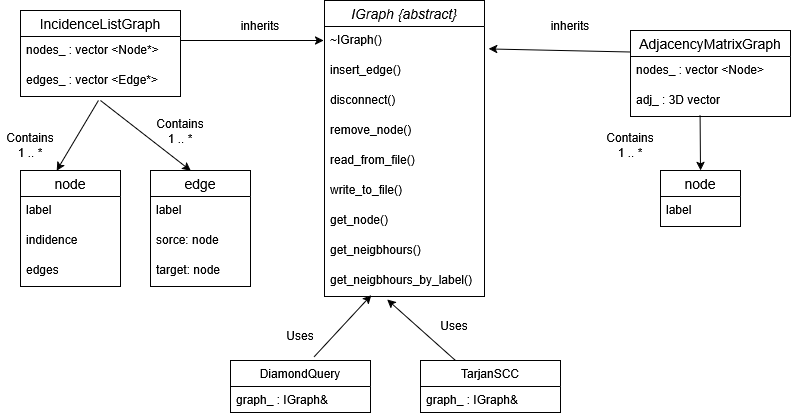

The diagram above was exported from draw.io. Its source (the exported page's mxGraphModel, read from the mxfile embedded in the PNG):
<mxGraphModel dx="1101" dy="626" grid="1" gridSize="10" guides="1" tooltips="1" connect="1" arrows="1" fold="1" page="1" pageScale="1" pageWidth="827" pageHeight="1169" math="0" shadow="0">
  <root>
    <mxCell id="0" />
    <mxCell id="1" parent="0" />
    <mxCell id="8uPB2JUFxA6odGGMjxSa-1" parent="1" style="swimlane;fontStyle=2;childLayout=stackLayout;horizontal=1;startSize=26;horizontalStack=0;resizeParent=1;resizeParentMax=0;resizeLast=0;collapsible=1;marginBottom=0;align=center;fontSize=14;" value="IGraph {abstract}" vertex="1">
      <mxGeometry height="296" width="160" x="334" y="30" as="geometry">
        <mxRectangle height="30" width="80" x="300" y="40" as="alternateBounds" />
      </mxGeometry>
    </mxCell>
    <mxCell id="8uPB2JUFxA6odGGMjxSa-10" parent="8uPB2JUFxA6odGGMjxSa-1" style="text;strokeColor=none;fillColor=none;spacingLeft=4;spacingRight=4;overflow=hidden;rotatable=0;points=[[0,0.5],[1,0.5]];portConstraint=eastwest;fontSize=12;whiteSpace=wrap;html=1;" value="~IGraph()" vertex="1">
      <mxGeometry height="30" width="160" y="26" as="geometry" />
    </mxCell>
    <mxCell id="8uPB2JUFxA6odGGMjxSa-2" parent="8uPB2JUFxA6odGGMjxSa-1" style="text;strokeColor=none;fillColor=none;spacingLeft=4;spacingRight=4;overflow=hidden;rotatable=0;points=[[0,0.5],[1,0.5]];portConstraint=eastwest;fontSize=12;whiteSpace=wrap;html=1;" value="insert_edge()" vertex="1">
      <mxGeometry height="30" width="160" y="56" as="geometry" />
    </mxCell>
    <mxCell id="8uPB2JUFxA6odGGMjxSa-3" parent="8uPB2JUFxA6odGGMjxSa-1" style="text;strokeColor=none;fillColor=none;spacingLeft=4;spacingRight=4;overflow=hidden;rotatable=0;points=[[0,0.5],[1,0.5]];portConstraint=eastwest;fontSize=12;whiteSpace=wrap;html=1;" value="&lt;div&gt;disconnect()&lt;/div&gt;&lt;div&gt;&lt;br&gt;&lt;/div&gt;" vertex="1">
      <mxGeometry height="30" width="160" y="86" as="geometry" />
    </mxCell>
    <mxCell id="8uPB2JUFxA6odGGMjxSa-4" parent="8uPB2JUFxA6odGGMjxSa-1" style="text;strokeColor=none;fillColor=none;spacingLeft=4;spacingRight=4;overflow=hidden;rotatable=0;points=[[0,0.5],[1,0.5]];portConstraint=eastwest;fontSize=12;whiteSpace=wrap;html=1;" value="&lt;div&gt;remove_node()&lt;/div&gt;&lt;div&gt;&lt;br&gt;&lt;/div&gt;" vertex="1">
      <mxGeometry height="30" width="160" y="116" as="geometry" />
    </mxCell>
    <mxCell id="8uPB2JUFxA6odGGMjxSa-5" parent="8uPB2JUFxA6odGGMjxSa-1" style="text;strokeColor=none;fillColor=none;spacingLeft=4;spacingRight=4;overflow=hidden;rotatable=0;points=[[0,0.5],[1,0.5]];portConstraint=eastwest;fontSize=12;whiteSpace=wrap;html=1;" value="read_from_file()" vertex="1">
      <mxGeometry height="30" width="160" y="146" as="geometry" />
    </mxCell>
    <mxCell id="8uPB2JUFxA6odGGMjxSa-6" parent="8uPB2JUFxA6odGGMjxSa-1" style="text;strokeColor=none;fillColor=none;spacingLeft=4;spacingRight=4;overflow=hidden;rotatable=0;points=[[0,0.5],[1,0.5]];portConstraint=eastwest;fontSize=12;whiteSpace=wrap;html=1;" value="&lt;div&gt;write_to_file()&lt;/div&gt;&lt;div&gt;&lt;br&gt;&lt;/div&gt;" vertex="1">
      <mxGeometry height="30" width="160" y="176" as="geometry" />
    </mxCell>
    <mxCell id="8uPB2JUFxA6odGGMjxSa-7" parent="8uPB2JUFxA6odGGMjxSa-1" style="text;strokeColor=none;fillColor=none;spacingLeft=4;spacingRight=4;overflow=hidden;rotatable=0;points=[[0,0.5],[1,0.5]];portConstraint=eastwest;fontSize=12;whiteSpace=wrap;html=1;" value="get_node()" vertex="1">
      <mxGeometry height="30" width="160" y="206" as="geometry" />
    </mxCell>
    <mxCell id="8uPB2JUFxA6odGGMjxSa-8" parent="8uPB2JUFxA6odGGMjxSa-1" style="text;strokeColor=none;fillColor=none;spacingLeft=4;spacingRight=4;overflow=hidden;rotatable=0;points=[[0,0.5],[1,0.5]];portConstraint=eastwest;fontSize=12;whiteSpace=wrap;html=1;" value="get_neigbhours()" vertex="1">
      <mxGeometry height="30" width="160" y="236" as="geometry" />
    </mxCell>
    <mxCell id="8uPB2JUFxA6odGGMjxSa-9" parent="8uPB2JUFxA6odGGMjxSa-1" style="text;strokeColor=none;fillColor=none;spacingLeft=4;spacingRight=4;overflow=hidden;rotatable=0;points=[[0,0.5],[1,0.5]];portConstraint=eastwest;fontSize=12;whiteSpace=wrap;html=1;" value="get_neigbhours_by_label()" vertex="1">
      <mxGeometry height="30" width="160" y="266" as="geometry" />
    </mxCell>
    <mxCell id="8uPB2JUFxA6odGGMjxSa-11" parent="1" style="swimlane;fontStyle=0;childLayout=stackLayout;horizontal=1;startSize=26;horizontalStack=0;resizeParent=1;resizeParentMax=0;resizeLast=0;collapsible=1;marginBottom=0;align=center;fontSize=14;" value="IncidenceListGraph" vertex="1">
      <mxGeometry height="86" width="160" x="30" y="40" as="geometry" />
    </mxCell>
    <mxCell id="8uPB2JUFxA6odGGMjxSa-12" parent="8uPB2JUFxA6odGGMjxSa-11" style="text;strokeColor=none;fillColor=none;spacingLeft=4;spacingRight=4;overflow=hidden;rotatable=0;points=[[0,0.5],[1,0.5]];portConstraint=eastwest;fontSize=12;whiteSpace=wrap;html=1;" value="nodes_ : vector &amp;lt;Node*&amp;gt;" vertex="1">
      <mxGeometry height="30" width="160" y="26" as="geometry" />
    </mxCell>
    <mxCell id="8uPB2JUFxA6odGGMjxSa-13" parent="8uPB2JUFxA6odGGMjxSa-11" style="text;strokeColor=none;fillColor=none;spacingLeft=4;spacingRight=4;overflow=hidden;rotatable=0;points=[[0,0.5],[1,0.5]];portConstraint=eastwest;fontSize=12;whiteSpace=wrap;html=1;" value="edges_ : vector &amp;lt;Edge*&amp;gt;" vertex="1">
      <mxGeometry height="30" width="160" y="56" as="geometry" />
    </mxCell>
    <mxCell id="8uPB2JUFxA6odGGMjxSa-15" parent="1" style="swimlane;fontStyle=0;childLayout=stackLayout;horizontal=1;startSize=26;horizontalStack=0;resizeParent=1;resizeParentMax=0;resizeLast=0;collapsible=1;marginBottom=0;align=center;fontSize=14;" value="AdjacencyMatrixGraph" vertex="1">
      <mxGeometry height="86" width="160" x="640" y="60" as="geometry" />
    </mxCell>
    <mxCell id="8uPB2JUFxA6odGGMjxSa-16" parent="8uPB2JUFxA6odGGMjxSa-15" style="text;strokeColor=none;fillColor=none;spacingLeft=4;spacingRight=4;overflow=hidden;rotatable=0;points=[[0,0.5],[1,0.5]];portConstraint=eastwest;fontSize=12;whiteSpace=wrap;html=1;" value="nodes_ : vector &amp;lt;Node&amp;gt;&amp;nbsp;" vertex="1">
      <mxGeometry height="30" width="160" y="26" as="geometry" />
    </mxCell>
    <mxCell id="8uPB2JUFxA6odGGMjxSa-17" parent="8uPB2JUFxA6odGGMjxSa-15" style="text;strokeColor=none;fillColor=none;spacingLeft=4;spacingRight=4;overflow=hidden;rotatable=0;points=[[0,0.5],[1,0.5]];portConstraint=eastwest;fontSize=12;whiteSpace=wrap;html=1;" value="adj_ : 3D vector" vertex="1">
      <mxGeometry height="30" width="160" y="56" as="geometry" />
    </mxCell>
    <mxCell id="8uPB2JUFxA6odGGMjxSa-23" parent="1" style="swimlane;fontStyle=0;childLayout=stackLayout;horizontal=1;startSize=26;horizontalStack=0;resizeParent=1;resizeParentMax=0;resizeLast=0;collapsible=1;marginBottom=0;align=center;fontSize=14;" value="edge" vertex="1">
      <mxGeometry height="116" width="100" x="160" y="200" as="geometry" />
    </mxCell>
    <mxCell id="8uPB2JUFxA6odGGMjxSa-24" parent="8uPB2JUFxA6odGGMjxSa-23" style="text;strokeColor=none;fillColor=none;spacingLeft=4;spacingRight=4;overflow=hidden;rotatable=0;points=[[0,0.5],[1,0.5]];portConstraint=eastwest;fontSize=12;whiteSpace=wrap;html=1;" value="label" vertex="1">
      <mxGeometry height="30" width="100" y="26" as="geometry" />
    </mxCell>
    <mxCell id="8uPB2JUFxA6odGGMjxSa-25" parent="8uPB2JUFxA6odGGMjxSa-23" style="text;strokeColor=none;fillColor=none;spacingLeft=4;spacingRight=4;overflow=hidden;rotatable=0;points=[[0,0.5],[1,0.5]];portConstraint=eastwest;fontSize=12;whiteSpace=wrap;html=1;" value="sorce: node" vertex="1">
      <mxGeometry height="30" width="100" y="56" as="geometry" />
    </mxCell>
    <mxCell id="8uPB2JUFxA6odGGMjxSa-26" parent="8uPB2JUFxA6odGGMjxSa-23" style="text;strokeColor=none;fillColor=none;spacingLeft=4;spacingRight=4;overflow=hidden;rotatable=0;points=[[0,0.5],[1,0.5]];portConstraint=eastwest;fontSize=12;whiteSpace=wrap;html=1;" value="target: node" vertex="1">
      <mxGeometry height="30" width="100" y="86" as="geometry" />
    </mxCell>
    <mxCell id="8uPB2JUFxA6odGGMjxSa-46" parent="1" style="text;html=1;whiteSpace=wrap;strokeColor=none;fillColor=none;align=center;verticalAlign=middle;rounded=0;" value="inherits" vertex="1">
      <mxGeometry height="30" width="60" x="550" y="40" as="geometry" />
    </mxCell>
    <mxCell id="8uPB2JUFxA6odGGMjxSa-47" parent="1" style="text;html=1;whiteSpace=wrap;strokeColor=none;fillColor=none;align=center;verticalAlign=middle;rounded=0;" value="inherits" vertex="1">
      <mxGeometry height="30" width="60" x="240" y="40" as="geometry" />
    </mxCell>
    <mxCell id="V54drXpuaaWmzdxf-3dG-7" edge="1" parent="1" style="endArrow=classic;html=1;rounded=0;" value="">
      <mxGeometry height="50" relative="1" width="50" as="geometry">
        <mxPoint x="190" y="70" as="sourcePoint" />
        <mxPoint x="333" y="70" as="targetPoint" />
      </mxGeometry>
    </mxCell>
    <mxCell id="V54drXpuaaWmzdxf-3dG-10" parent="1" style="swimlane;fontStyle=0;childLayout=stackLayout;horizontal=1;startSize=26;horizontalStack=0;resizeParent=1;resizeParentMax=0;resizeLast=0;collapsible=1;marginBottom=0;align=center;fontSize=14;" value="node" vertex="1">
      <mxGeometry height="56" width="80" x="670" y="200" as="geometry" />
    </mxCell>
    <mxCell id="V54drXpuaaWmzdxf-3dG-11" parent="V54drXpuaaWmzdxf-3dG-10" style="text;strokeColor=none;fillColor=none;spacingLeft=4;spacingRight=4;overflow=hidden;rotatable=0;points=[[0,0.5],[1,0.5]];portConstraint=eastwest;fontSize=12;whiteSpace=wrap;html=1;" value="label" vertex="1">
      <mxGeometry height="30" width="80" y="26" as="geometry" />
    </mxCell>
    <mxCell id="V54drXpuaaWmzdxf-3dG-28" parent="1" style="swimlane;fontStyle=0;childLayout=stackLayout;horizontal=1;startSize=26;horizontalStack=0;resizeParent=1;resizeParentMax=0;resizeLast=0;collapsible=1;marginBottom=0;align=center;fontSize=14;" value="node" vertex="1">
      <mxGeometry height="116" width="100" x="30" y="200" as="geometry" />
    </mxCell>
    <mxCell id="V54drXpuaaWmzdxf-3dG-29" parent="V54drXpuaaWmzdxf-3dG-28" style="text;strokeColor=none;fillColor=none;spacingLeft=4;spacingRight=4;overflow=hidden;rotatable=0;points=[[0,0.5],[1,0.5]];portConstraint=eastwest;fontSize=12;whiteSpace=wrap;html=1;" value="label" vertex="1">
      <mxGeometry height="30" width="100" y="26" as="geometry" />
    </mxCell>
    <mxCell id="V54drXpuaaWmzdxf-3dG-30" parent="V54drXpuaaWmzdxf-3dG-28" style="text;strokeColor=none;fillColor=none;spacingLeft=4;spacingRight=4;overflow=hidden;rotatable=0;points=[[0,0.5],[1,0.5]];portConstraint=eastwest;fontSize=12;whiteSpace=wrap;html=1;" value="indidence" vertex="1">
      <mxGeometry height="30" width="100" y="56" as="geometry" />
    </mxCell>
    <mxCell id="V54drXpuaaWmzdxf-3dG-31" parent="V54drXpuaaWmzdxf-3dG-28" style="text;strokeColor=none;fillColor=none;spacingLeft=4;spacingRight=4;overflow=hidden;rotatable=0;points=[[0,0.5],[1,0.5]];portConstraint=eastwest;fontSize=12;whiteSpace=wrap;html=1;" value="edges" vertex="1">
      <mxGeometry height="30" width="100" y="86" as="geometry" />
    </mxCell>
    <mxCell id="V54drXpuaaWmzdxf-3dG-33" edge="1" parent="1" source="8uPB2JUFxA6odGGMjxSa-13" style="endArrow=classic;html=1;rounded=0;entryX=0.361;entryY=0.002;entryDx=0;entryDy=0;entryPerimeter=0;exitX=0.487;exitY=1.133;exitDx=0;exitDy=0;exitPerimeter=0;" target="V54drXpuaaWmzdxf-3dG-28" value="">
      <mxGeometry height="50" relative="1" width="50" as="geometry">
        <mxPoint x="100" y="130" as="sourcePoint" />
        <mxPoint x="150" y="80" as="targetPoint" />
      </mxGeometry>
    </mxCell>
    <mxCell id="V54drXpuaaWmzdxf-3dG-34" edge="1" parent="1" style="endArrow=classic;html=1;rounded=0;entryX=0.403;entryY=0.002;entryDx=0;entryDy=0;entryPerimeter=0;" target="8uPB2JUFxA6odGGMjxSa-23" value="">
      <mxGeometry height="50" relative="1" width="50" as="geometry">
        <mxPoint x="110" y="130" as="sourcePoint" />
        <mxPoint x="90" y="220" as="targetPoint" />
      </mxGeometry>
    </mxCell>
    <mxCell id="V54drXpuaaWmzdxf-3dG-35" edge="1" parent="1" source="8uPB2JUFxA6odGGMjxSa-15" style="endArrow=classic;html=1;rounded=0;exitX=0;exitY=0.25;exitDx=0;exitDy=0;entryX=1.026;entryY=0.748;entryDx=0;entryDy=0;entryPerimeter=0;" target="8uPB2JUFxA6odGGMjxSa-10" value="">
      <mxGeometry height="50" relative="1" width="50" as="geometry">
        <mxPoint x="490" y="270" as="sourcePoint" />
        <mxPoint x="540" y="220" as="targetPoint" />
      </mxGeometry>
    </mxCell>
    <mxCell id="V54drXpuaaWmzdxf-3dG-37" edge="1" parent="1" source="8uPB2JUFxA6odGGMjxSa-17" style="endArrow=classic;html=1;rounded=0;entryX=0.5;entryY=0;entryDx=0;entryDy=0;exitX=0.435;exitY=0.97;exitDx=0;exitDy=0;exitPerimeter=0;" target="V54drXpuaaWmzdxf-3dG-10" value="">
      <mxGeometry height="50" relative="1" width="50" as="geometry">
        <mxPoint x="720" y="150" as="sourcePoint" />
        <mxPoint x="780" y="100" as="targetPoint" />
      </mxGeometry>
    </mxCell>
    <mxCell id="V54drXpuaaWmzdxf-3dG-39" parent="1" style="text;html=1;whiteSpace=wrap;strokeColor=none;fillColor=none;align=center;verticalAlign=middle;rounded=0;" value="Contains&lt;br&gt;1 .. *" vertex="1">
      <mxGeometry height="30" width="60" x="160" y="146" as="geometry" />
    </mxCell>
    <mxCell id="V54drXpuaaWmzdxf-3dG-40" parent="1" style="text;html=1;whiteSpace=wrap;strokeColor=none;fillColor=none;align=center;verticalAlign=middle;rounded=0;" value="Contains&lt;br&gt;1 .. *" vertex="1">
      <mxGeometry height="50" width="60" x="10" y="150" as="geometry" />
    </mxCell>
    <mxCell id="V54drXpuaaWmzdxf-3dG-41" parent="1" style="text;html=1;whiteSpace=wrap;strokeColor=none;fillColor=none;align=center;verticalAlign=middle;rounded=0;" value="Contains&lt;br&gt;1 .. *" vertex="1">
      <mxGeometry height="30" width="60" x="610" y="160" as="geometry" />
    </mxCell>
    <mxCell id="V54drXpuaaWmzdxf-3dG-56" parent="1" style="swimlane;fontStyle=0;childLayout=stackLayout;horizontal=1;startSize=26;fillColor=none;horizontalStack=0;resizeParent=1;resizeParentMax=0;resizeLast=0;collapsible=1;marginBottom=0;whiteSpace=wrap;html=1;" value="DiamondQuery" vertex="1">
      <mxGeometry height="52" width="140" x="240" y="390" as="geometry" />
    </mxCell>
    <mxCell id="V54drXpuaaWmzdxf-3dG-57" parent="V54drXpuaaWmzdxf-3dG-56" style="text;strokeColor=none;fillColor=none;align=left;verticalAlign=top;spacingLeft=4;spacingRight=4;overflow=hidden;rotatable=0;points=[[0,0.5],[1,0.5]];portConstraint=eastwest;whiteSpace=wrap;html=1;" value="graph_ : IGraph&amp;" vertex="1">
      <mxGeometry height="26" width="140" y="26" as="geometry" />
    </mxCell>
    <mxCell id="V54drXpuaaWmzdxf-3dG-60" parent="1" style="swimlane;fontStyle=0;childLayout=stackLayout;horizontal=1;startSize=26;fillColor=none;horizontalStack=0;resizeParent=1;resizeParentMax=0;resizeLast=0;collapsible=1;marginBottom=0;whiteSpace=wrap;html=1;" value="TarjanSCC" vertex="1">
      <mxGeometry height="52" width="140" x="430" y="390" as="geometry" />
    </mxCell>
    <mxCell id="V54drXpuaaWmzdxf-3dG-61" parent="V54drXpuaaWmzdxf-3dG-60" style="text;strokeColor=none;fillColor=none;align=left;verticalAlign=top;spacingLeft=4;spacingRight=4;overflow=hidden;rotatable=0;points=[[0,0.5],[1,0.5]];portConstraint=eastwest;whiteSpace=wrap;html=1;" value="graph_ : IGraph&amp;" vertex="1">
      <mxGeometry height="26" width="140" y="26" as="geometry" />
    </mxCell>
    <mxCell id="V54drXpuaaWmzdxf-3dG-62" edge="1" parent="1" source="V54drXpuaaWmzdxf-3dG-56" style="endArrow=classic;html=1;rounded=0;entryX=0.292;entryY=0.956;entryDx=0;entryDy=0;entryPerimeter=0;exitX=0.598;exitY=-0.073;exitDx=0;exitDy=0;exitPerimeter=0;" target="8uPB2JUFxA6odGGMjxSa-9" value="">
      <mxGeometry height="50" relative="1" width="50" as="geometry">
        <mxPoint x="362" y="350" as="sourcePoint" />
        <mxPoint x="320" y="420" as="targetPoint" />
      </mxGeometry>
    </mxCell>
    <mxCell id="V54drXpuaaWmzdxf-3dG-63" edge="1" parent="1" source="V54drXpuaaWmzdxf-3dG-60" style="endArrow=classic;html=1;rounded=0;entryX=0.392;entryY=1.104;entryDx=0;entryDy=0;entryPerimeter=0;exitX=0.25;exitY=0;exitDx=0;exitDy=0;" target="8uPB2JUFxA6odGGMjxSa-9" value="">
      <mxGeometry height="50" relative="1" width="50" as="geometry">
        <mxPoint x="450" y="401" as="sourcePoint" />
        <mxPoint x="497" y="350" as="targetPoint" />
      </mxGeometry>
    </mxCell>
    <mxCell id="V54drXpuaaWmzdxf-3dG-64" parent="1" style="text;html=1;whiteSpace=wrap;strokeColor=none;fillColor=none;align=center;verticalAlign=middle;rounded=0;" value="&lt;div&gt;Uses&lt;/div&gt;" vertex="1">
      <mxGeometry height="30" width="60" x="280" y="350" as="geometry" />
    </mxCell>
    <mxCell id="V54drXpuaaWmzdxf-3dG-65" parent="1" style="text;html=1;whiteSpace=wrap;strokeColor=none;fillColor=none;align=center;verticalAlign=middle;rounded=0;" value="&lt;div&gt;Uses&lt;/div&gt;" vertex="1">
      <mxGeometry height="30" width="60" x="434" y="340" as="geometry" />
    </mxCell>
  </root>
</mxGraphModel>